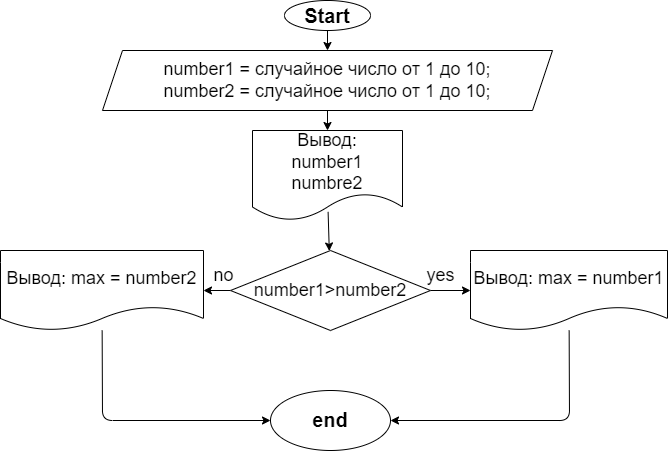

The diagram above was exported from draw.io. Its source (the exported page's mxGraphModel, read from the mxfile embedded in the PNG):
<mxGraphModel dx="768" dy="559" grid="1" gridSize="10" guides="1" tooltips="1" connect="1" arrows="1" fold="1" page="1" pageScale="1" pageWidth="827" pageHeight="1169" math="0" shadow="0">
  <root>
    <mxCell id="0" />
    <mxCell id="1" parent="0" />
    <mxCell id="2" value="" style="edgeStyle=none;html=1;fontSize=20;" edge="1" parent="1" source="3" target="6">
      <mxGeometry relative="1" as="geometry" />
    </mxCell>
    <mxCell id="3" value="&lt;font style=&quot;font-size: 20px&quot;&gt;&lt;b&gt;Start&lt;/b&gt;&lt;/font&gt;" style="ellipse;whiteSpace=wrap;html=1;" vertex="1" parent="1">
      <mxGeometry x="294" y="10" width="86" height="30" as="geometry" />
    </mxCell>
    <mxCell id="4" value="" style="edgeStyle=none;html=1;fontSize=18;exitX=0.504;exitY=0.904;exitDx=0;exitDy=0;exitPerimeter=0;" edge="1" parent="1" source="16" target="9">
      <mxGeometry relative="1" as="geometry">
        <mxPoint x="340" y="200" as="sourcePoint" />
        <mxPoint x="337" y="200" as="targetPoint" />
      </mxGeometry>
    </mxCell>
    <mxCell id="5" value="" style="edgeStyle=none;html=1;fontSize=18;exitX=0.5;exitY=1;exitDx=0;exitDy=0;entryX=0.5;entryY=0;entryDx=0;entryDy=0;" edge="1" parent="1" source="6" target="16">
      <mxGeometry relative="1" as="geometry" />
    </mxCell>
    <mxCell id="6" value="&lt;font style=&quot;font-size: 18px&quot;&gt;number1 = случайное число от 1 до 10;&lt;br&gt;number2 = случайное число от 1 до 10;&lt;br&gt;&lt;/font&gt;" style="shape=parallelogram;perimeter=parallelogramPerimeter;whiteSpace=wrap;html=1;fixedSize=1;" vertex="1" parent="1">
      <mxGeometry x="112" y="60" width="450" height="60" as="geometry" />
    </mxCell>
    <mxCell id="7" value="" style="edgeStyle=none;html=1;fontSize=18;" edge="1" parent="1" source="9" target="11">
      <mxGeometry relative="1" as="geometry" />
    </mxCell>
    <mxCell id="8" value="" style="edgeStyle=none;html=1;fontSize=18;" edge="1" parent="1" source="9" target="14">
      <mxGeometry relative="1" as="geometry" />
    </mxCell>
    <mxCell id="9" value="number1&amp;gt;number2" style="rhombus;whiteSpace=wrap;html=1;fontSize=18;" vertex="1" parent="1">
      <mxGeometry x="240" y="260" width="200" height="80" as="geometry" />
    </mxCell>
    <mxCell id="10" style="edgeStyle=none;html=1;fontSize=18;entryX=1;entryY=0.5;entryDx=0;entryDy=0;" edge="1" parent="1" source="11" target="17">
      <mxGeometry relative="1" as="geometry">
        <mxPoint x="579" y="440" as="targetPoint" />
        <Array as="points">
          <mxPoint x="579" y="430" />
        </Array>
      </mxGeometry>
    </mxCell>
    <mxCell id="11" value="Вывод: max = number1" style="shape=document;whiteSpace=wrap;html=1;boundedLbl=1;fontSize=18;" vertex="1" parent="1">
      <mxGeometry x="480" y="260" width="197" height="80" as="geometry" />
    </mxCell>
    <mxCell id="12" value="yes" style="text;html=1;align=center;verticalAlign=middle;resizable=0;points=[];autosize=1;strokeColor=none;fillColor=none;fontSize=18;" vertex="1" parent="1">
      <mxGeometry x="430" y="270" width="40" height="30" as="geometry" />
    </mxCell>
    <mxCell id="13" style="edgeStyle=none;html=1;fontSize=18;entryX=0;entryY=0.5;entryDx=0;entryDy=0;" edge="1" parent="1" source="14" target="17">
      <mxGeometry relative="1" as="geometry">
        <mxPoint x="120" y="440" as="targetPoint" />
        <Array as="points">
          <mxPoint x="112" y="430" />
        </Array>
      </mxGeometry>
    </mxCell>
    <mxCell id="14" value="&lt;span&gt;Вывод: max = number2&lt;/span&gt;" style="shape=document;whiteSpace=wrap;html=1;boundedLbl=1;fontSize=18;" vertex="1" parent="1">
      <mxGeometry x="10" y="260" width="203" height="80" as="geometry" />
    </mxCell>
    <mxCell id="15" value="no" style="text;html=1;align=center;verticalAlign=middle;resizable=0;points=[];autosize=1;strokeColor=none;fillColor=none;fontSize=18;" vertex="1" parent="1">
      <mxGeometry x="213" y="270" width="40" height="30" as="geometry" />
    </mxCell>
    <mxCell id="16" value="&lt;font style=&quot;font-size: 18px&quot;&gt;Вывод:&lt;br&gt;number1&lt;br&gt;numbre2&lt;/font&gt;" style="shape=document;whiteSpace=wrap;html=1;boundedLbl=1;" vertex="1" parent="1">
      <mxGeometry x="262" y="140" width="150" height="90" as="geometry" />
    </mxCell>
    <mxCell id="17" value="&lt;font style=&quot;font-size: 20px&quot;&gt;&lt;b&gt;end&lt;/b&gt;&lt;/font&gt;" style="ellipse;whiteSpace=wrap;html=1;fontSize=18;" vertex="1" parent="1">
      <mxGeometry x="280" y="400" width="120" height="60" as="geometry" />
    </mxCell>
  </root>
</mxGraphModel>